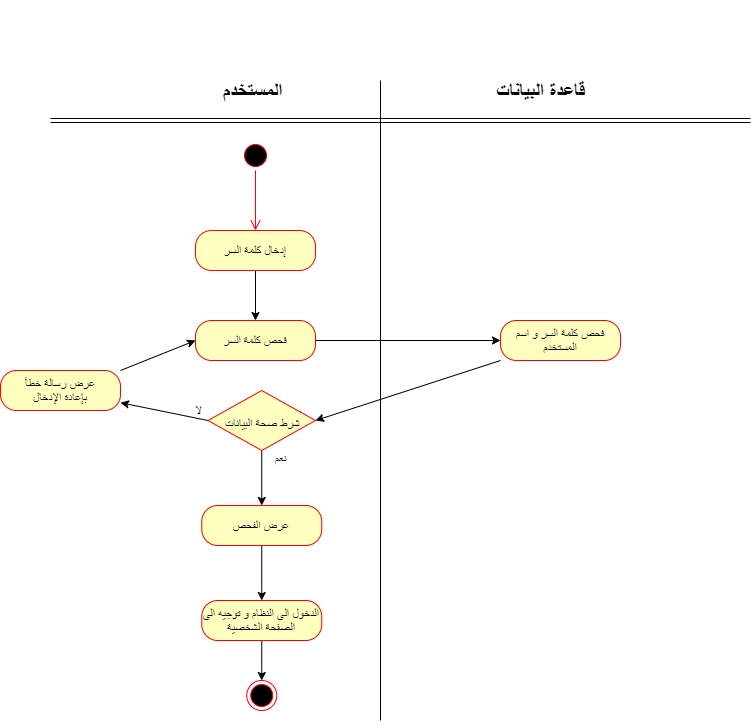

The diagram above was exported from draw.io. Its source (the exported page's mxGraphModel, read from the mxfile embedded in the PNG):
<mxGraphModel dx="868" dy="510" grid="1" gridSize="10" guides="1" tooltips="1" connect="1" arrows="1" fold="1" page="1" pageScale="1" pageWidth="827" pageHeight="1169" math="0" shadow="0">
  <root>
    <mxCell id="0" />
    <mxCell id="1" parent="0" />
    <mxCell id="-GZaIqNAKnOdoyAhEMO7-1" value="" style="shape=link;html=1;" edge="1" parent="1">
      <mxGeometry width="100" relative="1" as="geometry">
        <mxPoint x="70" y="160" as="sourcePoint" />
        <mxPoint x="770" y="160" as="targetPoint" />
      </mxGeometry>
    </mxCell>
    <mxCell id="-GZaIqNAKnOdoyAhEMO7-2" value="" style="endArrow=none;html=1;" edge="1" parent="1">
      <mxGeometry width="50" height="50" relative="1" as="geometry">
        <mxPoint x="400" y="760" as="sourcePoint" />
        <mxPoint x="400" y="120" as="targetPoint" />
      </mxGeometry>
    </mxCell>
    <mxCell id="-GZaIqNAKnOdoyAhEMO7-3" value="" style="ellipse;html=1;shape=startState;fillColor=#000000;strokeColor=#ff0000;" vertex="1" parent="1">
      <mxGeometry x="260" y="180" width="30" height="30" as="geometry" />
    </mxCell>
    <mxCell id="-GZaIqNAKnOdoyAhEMO7-4" value="" style="edgeStyle=orthogonalEdgeStyle;html=1;verticalAlign=bottom;endArrow=open;endSize=8;strokeColor=#ff0000;" edge="1" source="-GZaIqNAKnOdoyAhEMO7-3" parent="1">
      <mxGeometry relative="1" as="geometry">
        <mxPoint x="275" y="270" as="targetPoint" />
      </mxGeometry>
    </mxCell>
    <mxCell id="-GZaIqNAKnOdoyAhEMO7-5" value="المستخدم&amp;nbsp;" style="text;html=1;align=center;verticalAlign=middle;resizable=0;points=[];autosize=1;strokeWidth=5;fontSize=20;fontStyle=1" vertex="1" parent="1">
      <mxGeometry x="235" y="115" width="80" height="30" as="geometry" />
    </mxCell>
    <mxCell id="-GZaIqNAKnOdoyAhEMO7-6" value="قاعدة البيانات" style="text;html=1;align=center;verticalAlign=middle;resizable=0;points=[];autosize=1;strokeWidth=5;fontSize=20;fontStyle=1" vertex="1" parent="1">
      <mxGeometry x="510" y="115" width="100" height="30" as="geometry" />
    </mxCell>
    <mxCell id="-GZaIqNAKnOdoyAhEMO7-15" style="edgeStyle=orthogonalEdgeStyle;rounded=0;orthogonalLoop=1;jettySize=auto;html=1;entryX=0.5;entryY=0;entryDx=0;entryDy=0;fontSize=20;" edge="1" parent="1" source="-GZaIqNAKnOdoyAhEMO7-7" target="-GZaIqNAKnOdoyAhEMO7-9">
      <mxGeometry relative="1" as="geometry" />
    </mxCell>
    <mxCell id="-GZaIqNAKnOdoyAhEMO7-7" value="إدخال كلمة السر" style="rounded=1;whiteSpace=wrap;html=1;arcSize=40;fontColor=#000000;fillColor=#ffffc0;strokeColor=#ff0000;" vertex="1" parent="1">
      <mxGeometry x="215" y="270" width="120" height="40" as="geometry" />
    </mxCell>
    <mxCell id="-GZaIqNAKnOdoyAhEMO7-16" style="edgeStyle=orthogonalEdgeStyle;rounded=0;orthogonalLoop=1;jettySize=auto;html=1;exitX=1;exitY=0.5;exitDx=0;exitDy=0;entryX=0;entryY=0.5;entryDx=0;entryDy=0;fontSize=20;" edge="1" parent="1" source="-GZaIqNAKnOdoyAhEMO7-9" target="-GZaIqNAKnOdoyAhEMO7-12">
      <mxGeometry relative="1" as="geometry" />
    </mxCell>
    <mxCell id="-GZaIqNAKnOdoyAhEMO7-9" value="فحص كلمة السر" style="rounded=1;whiteSpace=wrap;html=1;arcSize=40;fontColor=#000000;fillColor=#ffffc0;strokeColor=#ff0000;" vertex="1" parent="1">
      <mxGeometry x="215" y="360" width="120" height="40" as="geometry" />
    </mxCell>
    <mxCell id="-GZaIqNAKnOdoyAhEMO7-11" value="&lt;font style=&quot;font-size: 21px&quot;&gt;&lt;b&gt;&lt;br&gt;&lt;/b&gt;&lt;/font&gt;" style="text;html=1;align=center;verticalAlign=middle;resizable=0;points=[];autosize=1;fontSize=20;" vertex="1" parent="1">
      <mxGeometry x="390" y="40" width="20" height="30" as="geometry" />
    </mxCell>
    <mxCell id="-GZaIqNAKnOdoyAhEMO7-24" style="rounded=0;orthogonalLoop=1;jettySize=auto;html=1;exitX=0;exitY=1;exitDx=0;exitDy=0;entryX=1;entryY=0.5;entryDx=0;entryDy=0;fontSize=20;" edge="1" parent="1" source="-GZaIqNAKnOdoyAhEMO7-12" target="-GZaIqNAKnOdoyAhEMO7-20">
      <mxGeometry relative="1" as="geometry" />
    </mxCell>
    <mxCell id="-GZaIqNAKnOdoyAhEMO7-12" value="فحص كلمة السر و اسم المستخدم" style="rounded=1;whiteSpace=wrap;html=1;arcSize=40;fontColor=#000000;fillColor=#ffffc0;strokeColor=#ff0000;" vertex="1" parent="1">
      <mxGeometry x="520" y="360" width="120" height="40" as="geometry" />
    </mxCell>
    <mxCell id="-GZaIqNAKnOdoyAhEMO7-23" style="edgeStyle=orthogonalEdgeStyle;rounded=0;orthogonalLoop=1;jettySize=auto;html=1;exitX=1;exitY=0.5;exitDx=0;exitDy=0;fontSize=20;" edge="1" parent="1" source="-GZaIqNAKnOdoyAhEMO7-20">
      <mxGeometry relative="1" as="geometry">
        <mxPoint x="320" y="450" as="targetPoint" />
      </mxGeometry>
    </mxCell>
    <mxCell id="-GZaIqNAKnOdoyAhEMO7-27" style="edgeStyle=none;rounded=0;orthogonalLoop=1;jettySize=auto;html=1;exitX=0.5;exitY=1;exitDx=0;exitDy=0;entryX=0.5;entryY=0;entryDx=0;entryDy=0;fontSize=20;" edge="1" parent="1" source="-GZaIqNAKnOdoyAhEMO7-20" target="-GZaIqNAKnOdoyAhEMO7-25">
      <mxGeometry relative="1" as="geometry" />
    </mxCell>
    <mxCell id="-GZaIqNAKnOdoyAhEMO7-29" style="edgeStyle=none;rounded=0;orthogonalLoop=1;jettySize=auto;html=1;exitX=0;exitY=0.5;exitDx=0;exitDy=0;fontSize=20;" edge="1" parent="1" source="-GZaIqNAKnOdoyAhEMO7-20" target="-GZaIqNAKnOdoyAhEMO7-30">
      <mxGeometry relative="1" as="geometry">
        <mxPoint x="160" y="440" as="targetPoint" />
      </mxGeometry>
    </mxCell>
    <mxCell id="-GZaIqNAKnOdoyAhEMO7-20" value="&lt;font style=&quot;font-size: 12px&quot;&gt;شرط صحة البيانات&lt;/font&gt;" style="rhombus;whiteSpace=wrap;html=1;fillColor=#ffffc0;strokeColor=#ff0000;fontSize=20;" vertex="1" parent="1">
      <mxGeometry x="227.5" y="430" width="107.5" height="60" as="geometry" />
    </mxCell>
    <mxCell id="-GZaIqNAKnOdoyAhEMO7-35" style="edgeStyle=none;rounded=0;orthogonalLoop=1;jettySize=auto;html=1;exitX=0.5;exitY=1;exitDx=0;exitDy=0;fontSize=12;" edge="1" parent="1" source="-GZaIqNAKnOdoyAhEMO7-25" target="-GZaIqNAKnOdoyAhEMO7-33">
      <mxGeometry relative="1" as="geometry" />
    </mxCell>
    <mxCell id="-GZaIqNAKnOdoyAhEMO7-25" value="عرض الفحص" style="rounded=1;whiteSpace=wrap;html=1;arcSize=40;fontColor=#000000;fillColor=#ffffc0;strokeColor=#ff0000;" vertex="1" parent="1">
      <mxGeometry x="221.25" y="545" width="120" height="40" as="geometry" />
    </mxCell>
    <mxCell id="-GZaIqNAKnOdoyAhEMO7-28" value="&lt;font style=&quot;font-size: 12px&quot;&gt;نعم&lt;/font&gt;" style="text;html=1;align=center;verticalAlign=middle;resizable=0;points=[];autosize=1;fontSize=20;" vertex="1" parent="1">
      <mxGeometry x="285" y="480" width="30" height="30" as="geometry" />
    </mxCell>
    <mxCell id="-GZaIqNAKnOdoyAhEMO7-31" style="edgeStyle=none;rounded=0;orthogonalLoop=1;jettySize=auto;html=1;exitX=1;exitY=0;exitDx=0;exitDy=0;entryX=0;entryY=0.5;entryDx=0;entryDy=0;fontSize=20;" edge="1" parent="1" source="-GZaIqNAKnOdoyAhEMO7-30" target="-GZaIqNAKnOdoyAhEMO7-9">
      <mxGeometry relative="1" as="geometry" />
    </mxCell>
    <mxCell id="-GZaIqNAKnOdoyAhEMO7-30" value="عرض رسالة خطأ&lt;br&gt;بإعادة الإدخال" style="rounded=1;whiteSpace=wrap;html=1;arcSize=40;fontColor=#000000;fillColor=#ffffc0;strokeColor=#ff0000;" vertex="1" parent="1">
      <mxGeometry x="20" y="410" width="120" height="40" as="geometry" />
    </mxCell>
    <mxCell id="-GZaIqNAKnOdoyAhEMO7-32" value="لا" style="text;html=1;align=center;verticalAlign=middle;resizable=0;points=[];autosize=1;fontSize=12;" vertex="1" parent="1">
      <mxGeometry x="207.5" y="440" width="20" height="20" as="geometry" />
    </mxCell>
    <mxCell id="-GZaIqNAKnOdoyAhEMO7-37" style="edgeStyle=none;rounded=0;orthogonalLoop=1;jettySize=auto;html=1;exitX=0.5;exitY=1;exitDx=0;exitDy=0;entryX=0.5;entryY=0;entryDx=0;entryDy=0;fontSize=12;" edge="1" parent="1" source="-GZaIqNAKnOdoyAhEMO7-33" target="-GZaIqNAKnOdoyAhEMO7-36">
      <mxGeometry relative="1" as="geometry" />
    </mxCell>
    <mxCell id="-GZaIqNAKnOdoyAhEMO7-33" value="الدخول الى النظام و توجيه الى الصفحة الشخصية" style="rounded=1;whiteSpace=wrap;html=1;arcSize=40;fontColor=#000000;fillColor=#ffffc0;strokeColor=#ff0000;" vertex="1" parent="1">
      <mxGeometry x="221.25" y="640" width="120" height="40" as="geometry" />
    </mxCell>
    <mxCell id="-GZaIqNAKnOdoyAhEMO7-36" value="" style="ellipse;html=1;shape=endState;fillColor=#000000;strokeColor=#ff0000;fontSize=12;" vertex="1" parent="1">
      <mxGeometry x="266.25" y="720" width="30" height="30" as="geometry" />
    </mxCell>
  </root>
</mxGraphModel>